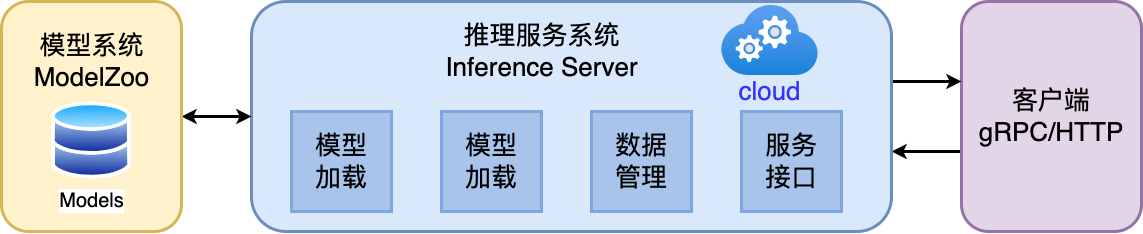

The diagram above was exported from draw.io. Its source (the exported page's mxGraphModel, read from the mxfile embedded in the PNG):
<mxGraphModel dx="1567" dy="1003" grid="1" gridSize="10" guides="1" tooltips="1" connect="1" arrows="1" fold="1" page="0" pageScale="1" pageWidth="827" pageHeight="1169" background="#ffffff" math="0" shadow="0">
  <root>
    <mxCell id="0" />
    <mxCell id="1" parent="0" />
    <mxCell id="4qR9Tbh4ravccReN58zY-18" style="edgeStyle=orthogonalEdgeStyle;rounded=0;orthogonalLoop=1;jettySize=auto;html=1;strokeWidth=3;" edge="1" parent="1" source="4qR9Tbh4ravccReN58zY-15" target="4qR9Tbh4ravccReN58zY-6">
      <mxGeometry relative="1" as="geometry">
        <Array as="points">
          <mxPoint x="1150" y="210" />
          <mxPoint x="1150" y="210" />
        </Array>
      </mxGeometry>
    </mxCell>
    <mxCell id="4qR9Tbh4ravccReN58zY-15" value="&lt;font style=&quot;font-size: 26px;&quot;&gt;客户端&lt;br&gt;gRPC/HTTP&lt;/font&gt;" style="rounded=1;whiteSpace=wrap;html=1;strokeWidth=3;fillColor=#e1d5e7;strokeColor=#9673a6;" vertex="1" parent="1">
      <mxGeometry x="1180" y="60" width="180" height="230" as="geometry" />
    </mxCell>
    <mxCell id="4qR9Tbh4ravccReN58zY-17" style="edgeStyle=orthogonalEdgeStyle;rounded=0;orthogonalLoop=1;jettySize=auto;html=1;strokeWidth=3;" edge="1" parent="1" source="4qR9Tbh4ravccReN58zY-6" target="4qR9Tbh4ravccReN58zY-15">
      <mxGeometry relative="1" as="geometry">
        <Array as="points">
          <mxPoint x="1150" y="140" />
          <mxPoint x="1150" y="140" />
        </Array>
      </mxGeometry>
    </mxCell>
    <mxCell id="4qR9Tbh4ravccReN58zY-6" value="" style="rounded=1;whiteSpace=wrap;html=1;strokeWidth=3;fillColor=#dae8fc;strokeColor=#6c8ebf;" vertex="1" parent="1">
      <mxGeometry x="470" y="60" width="640" height="230" as="geometry" />
    </mxCell>
    <mxCell id="4qR9Tbh4ravccReN58zY-16" style="edgeStyle=orthogonalEdgeStyle;rounded=0;orthogonalLoop=1;jettySize=auto;html=1;startArrow=classic;startFill=1;strokeWidth=3;" edge="1" parent="1" source="4qR9Tbh4ravccReN58zY-4" target="4qR9Tbh4ravccReN58zY-6">
      <mxGeometry relative="1" as="geometry" />
    </mxCell>
    <mxCell id="4qR9Tbh4ravccReN58zY-4" value="" style="rounded=1;whiteSpace=wrap;html=1;strokeWidth=3;fillColor=#fff2cc;strokeColor=#d6b656;" vertex="1" parent="1">
      <mxGeometry x="220" y="60" width="180" height="230" as="geometry" />
    </mxCell>
    <mxCell id="4qR9Tbh4ravccReN58zY-1" value="&lt;font style=&quot;font-size: 26px;&quot;&gt;模型系统&lt;br&gt;ModelZoo&lt;/font&gt;" style="text;html=1;align=center;verticalAlign=middle;resizable=0;points=[];autosize=1;strokeColor=none;fillColor=none;" vertex="1" parent="1">
      <mxGeometry x="240" y="80" width="140" height="80" as="geometry" />
    </mxCell>
    <mxCell id="4qR9Tbh4ravccReN58zY-2" value="&lt;font style=&quot;font-size: 26px;&quot;&gt;推理服务系统&lt;br&gt;Inference Server&lt;br&gt;&lt;/font&gt;" style="text;html=1;align=center;verticalAlign=middle;resizable=0;points=[];autosize=1;strokeColor=none;fillColor=none;" vertex="1" parent="1">
      <mxGeometry x="650" y="70" width="220" height="80" as="geometry" />
    </mxCell>
    <mxCell id="4qR9Tbh4ravccReN58zY-5" value="&lt;font style=&quot;font-size: 20px;&quot;&gt;Models&lt;/font&gt;" style="image;aspect=fixed;perimeter=ellipsePerimeter;html=1;align=center;shadow=0;dashed=0;spacingTop=3;image=img/lib/active_directory/databases.svg;" vertex="1" parent="1">
      <mxGeometry x="270.2" y="160" width="79.59" height="78" as="geometry" />
    </mxCell>
    <mxCell id="4qR9Tbh4ravccReN58zY-9" value="" style="image;aspect=fixed;html=1;points=[];align=center;fontSize=12;image=img/lib/azure2/compute/Cloud_Services_Classic.svg;" vertex="1" parent="1">
      <mxGeometry x="940" y="64" width="96.92" height="70" as="geometry" />
    </mxCell>
    <mxCell id="4qR9Tbh4ravccReN58zY-11" value="&lt;font style=&quot;font-size: 26px;&quot;&gt;模型&lt;br&gt;加载&lt;/font&gt;" style="rounded=0;whiteSpace=wrap;html=1;strokeWidth=3;strokeColor=#7EA6E0;fillColor=#A9C4EB;" vertex="1" parent="1">
      <mxGeometry x="510" y="170" width="100" height="100" as="geometry" />
    </mxCell>
    <mxCell id="4qR9Tbh4ravccReN58zY-12" value="&lt;font style=&quot;font-size: 26px;&quot;&gt;模型&lt;br&gt;加载&lt;/font&gt;" style="rounded=0;whiteSpace=wrap;html=1;strokeWidth=3;strokeColor=#7EA6E0;fillColor=#A9C4EB;" vertex="1" parent="1">
      <mxGeometry x="660" y="170" width="100" height="100" as="geometry" />
    </mxCell>
    <mxCell id="4qR9Tbh4ravccReN58zY-13" value="&lt;font style=&quot;font-size: 26px;&quot;&gt;数据&lt;br&gt;管理&lt;/font&gt;" style="rounded=0;whiteSpace=wrap;html=1;strokeWidth=3;strokeColor=#7EA6E0;fillColor=#A9C4EB;" vertex="1" parent="1">
      <mxGeometry x="810" y="170" width="100" height="100" as="geometry" />
    </mxCell>
    <mxCell id="4qR9Tbh4ravccReN58zY-14" value="&lt;span style=&quot;font-size: 26px;&quot;&gt;服务&lt;br&gt;接口&lt;/span&gt;" style="rounded=0;whiteSpace=wrap;html=1;strokeWidth=3;strokeColor=#7EA6E0;fillColor=#A9C4EB;" vertex="1" parent="1">
      <mxGeometry x="960" y="170" width="100" height="100" as="geometry" />
    </mxCell>
    <mxCell id="4qR9Tbh4ravccReN58zY-19" value="&lt;font color=&quot;#3333ff&quot; style=&quot;font-size: 26px;&quot;&gt;cloud&lt;/font&gt;" style="text;html=1;align=center;verticalAlign=middle;resizable=0;points=[];autosize=1;strokeColor=none;fillColor=none;" vertex="1" parent="1">
      <mxGeometry x="943.46" y="130" width="90" height="40" as="geometry" />
    </mxCell>
  </root>
</mxGraphModel>